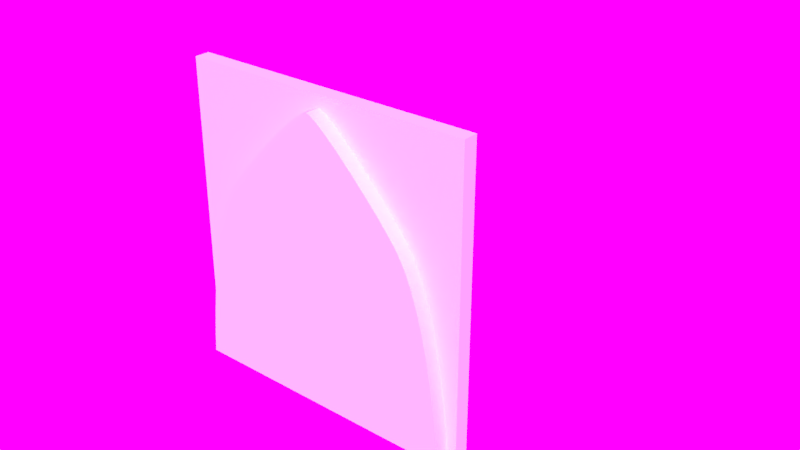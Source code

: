 # Source: Window_small_4x4x0.2.blend  (saved by Blender 2.79.0; exported with 4.5.12 LTS)
import bpy
from mathutils import Matrix  # noqa: F401  (used for matrix-valued properties, if any)

bpy.ops.wm.read_factory_settings(use_empty=True)
scene = bpy.context.scene
scene.name = 'Scene'

# ---- collections
col_collection_2 = bpy.data.collections.new('Collection 2'); scene.collection.children.link(col_collection_2)

# ---- images (referenced by path relative to the original .blend; pixels are not part of the script)
import os
ASSET_DIR = os.environ.get("B2B_ASSET_DIR", "")  # directory of the original .blend (textures are referenced by path, not embedded)
HERE = os.path.dirname(os.path.abspath(__file__))  # packed textures are extracted next to this script under _unpacked/

def load_image(name, relpath, width, height, colorspace="sRGB"):
    """Load a texture the original file referenced (path relative to the .blend, or extracted next to this script)."""
    p = next((c for c in (os.path.join(HERE, relpath), os.path.join(ASSET_DIR, relpath)) if relpath and os.path.exists(c)), "")
    if p:
        img = bpy.data.images.load(p, check_existing=True)
        img.name = name
    else:  # same state as the original file: an image datablock whose file is absent (Cycles renders it pink)
        img = bpy.data.images.new(name, width, height)
        img.source = "FILE"
        img.filepath = "//" + (relpath or name)
    img.colorspace_settings.name = colorspace
    return img
img_sky_photo3_jpg = load_image('sky_photo3.jpg', 'Assets/sky_photo3.jpg', 1024, 1024, 'sRGB')

# ---- world
world_world = bpy.data.worlds.new('World'); scene.world = world_world
world_world.use_nodes = True; world_world.node_tree.nodes.clear()
_N = world_world.node_tree.nodes; _L = world_world.node_tree.links
n0 = _N.new('ShaderNodeOutputWorld'); n0.name = 'World Output'; n0.location = (300, 300)
n1 = _N.new('ShaderNodeBackground'); n1.name = 'Background'; n1.location = (10, 300)
n1.inputs[1].default_value = 2.5
n2 = _N.new('ShaderNodeTexEnvironment'); n2.name = 'Environment Texture'; n2.location = (-180, 300)
n2.width = 140
n2.image = img_sky_photo3_jpg
_L.new(n1.outputs[0], n0.inputs[0])
_L.new(n2.outputs[0], n1.inputs[0])
n0.is_active_output = True
world_world.color = (0.05088, 0.05088, 0.05088)
world_world.use_sun_shadow = False
world_world.sun_shadow_jitter_overblur = 0.0
world_world.cycles.sampling_method = 'MANUAL'

# ---- meshes
me_cubeziercurve_001 = bpy.data.meshes.new('CUBezierCurve.001')
me_cubeziercurve_001.from_pydata([(-1.865, 0.0, 0.0), (-1.857, 0.1116, -2.299e-09), (-1.844, 0.2675, -6.838e-09), (-1.825, 0.4599, -1.329e-08), (-1.799, 0.6811, -2.134e-08), (-1.767, 0.9237, -3.066e-08), (-1.726, 1.18, -4.093e-08), (-1.677, 1.442, -5.183e-08), (-1.619, 1.703, -6.302e-08), (-1.55, 1.954, -7.42e-08), (-1.47, 2.188, -8.503e-08), (-1.379, 2.398, -9.52e-08), (-1.276, 2.575, -1.044e-07), (-1.208, 2.666, -1.092e-07), (-1.117, 2.778, -1.15e-07), (-1.008, 2.906, -1.215e-07), (-0.885, 3.043, -1.284e-07), (-0.7535, 3.185, -1.355e-07), (-0.6181, 3.327, -1.425e-07), (-0.4839, 3.461, -1.492e-07), (-0.3556, 3.584, -1.552e-07), (-0.2382, 3.689, -1.604e-07), (-0.1366, 3.77, -1.644e-07), (-0.05553, 3.823, -1.67e-07), (1.865, 0.0, 0.0), (1.857, 0.1116, -2.299e-09), (1.844, 0.2675, -6.838e-09), (1.825, 0.4599, -1.329e-08), (1.799, 0.6811, -2.134e-08), (1.767, 0.9237, -3.066e-08), (1.726, 1.18, -4.093e-08), (1.677, 1.442, -5.183e-08), (1.619, 1.703, -6.302e-08), (1.55, 1.954, -7.42e-08), (1.47, 2.188, -8.503e-08), (1.379, 2.398, -9.52e-08), (1.276, 2.575, -1.044e-07), (1.208, 2.666, -1.092e-07), (1.117, 2.778, -1.15e-07), (1.008, 2.906, -1.215e-07), (0.885, 3.043, -1.284e-07), (0.7535, 3.185, -1.355e-07), (0.6181, 3.327, -1.425e-07), (0.4839, 3.461, -1.492e-07), (0.3556, 3.584, -1.552e-07), (0.2382, 3.689, -1.604e-07), (0.1366, 3.77, -1.644e-07), (0.05553, 3.823, -1.67e-07), (0.0, 3.842, -1.68e-07)], [], [(1, 0, 24, 25, 26, 27, 28, 29, 30, 31, 32, 33, 34, 35, 36, 37, 38, 39, 40, 41, 42, 43, 44, 45, 46, 47, 48, 23, 22, 21, 20, 19, 18, 17, 16, 15, 14, 13, 12, 11, 10, 9, 8, 7, 6, 5, 4, 3, 2)])
me_cubeziercurve_001.use_remesh_preserve_volume = False
me_cubeziercurve_001.use_remesh_preserve_attributes = False
me_cubeziercurve_001.use_mirror_vertex_groups = False
me_cubeziercurve_001.auto_texspace = False
me_cubeziercurve_001.update()
me_plane = bpy.data.meshes.new('Plane')
me_plane.from_pydata([(-0.4635, 0.1, -2.023), (-0.4616, 0.1, -1.252), (-0.4583, 0.1, -0.9947), (-0.4535, 0.1, -0.8118), (-0.4472, 0.1, -0.7075), (-0.4391, 0.1, -0.5931), (-0.4289, 0.1, -0.4723), (-0.4167, 0.1, -0.3487), (-0.402, 0.1, -0.2259), (-0.3849, 0.1, -0.1074), (-0.365, 0.1, 0.003051), (-0.3422, 0.1, 0.1019), (-0.3163, 0.1, 0.1856), (-0.2994, 0.1, 0.2285), (-0.2767, 0.1, 0.2813), (-0.2493, 0.1, 0.3414), (-0.2186, 0.1, 0.4063), (-0.1857, 0.1, 0.4733), (-0.1519, 0.1, 0.5398), (-0.1183, 0.1, 0.6032), (-0.08627, 0.1, 0.661), (-0.05692, 0.1, 0.7104), (-0.0315, 0.1, 0.749), (-0.01125, 0.1, 0.774), (0.002637, 0.1, 0.783), (0.01652, 0.1, 0.774), (0.03678, 0.1, 0.749), (0.06219, 0.1, 0.7104), (0.09154, 0.1, 0.661), (0.1236, 0.1, 0.6032), (0.1572, 0.1, 0.5398), (0.191, 0.1, 0.4733), (0.2239, 0.1, 0.4063), (0.2546, 0.1, 0.3414), (0.2819, 0.1, 0.2813), (0.3047, 0.1, 0.2285), (0.3216, 0.1, 0.1856), (0.3475, 0.1, 0.1019), (0.3702, 0.1, 0.003051), (0.3901, 0.1, -0.1074), (0.4073, 0.1, -0.2259), (0.4219, 0.1, -0.3487), (0.4342, 0.1, -0.4723), (0.4443, 0.1, -0.5931), (0.4525, 0.1, -0.7075), (0.4588, 0.1, -0.8118), (0.4636, 0.1, -0.9947), (0.4669, 0.1, -1.252), (0.4688, 0.1, -2.023), (-0.4635, -0.1, -2.023), (0.4688, -0.1, -2.023), (0.4669, -0.1, -1.252), (0.4636, -0.1, -0.9947), (0.4588, -0.1, -0.8118), (0.4525, -0.1, -0.7075), (0.4443, -0.1, -0.5931), (0.4342, -0.1, -0.4723), (0.4219, -0.1, -0.3487), (0.4073, -0.1, -0.2259), (0.3901, -0.1, -0.1074), (0.3702, -0.1, 0.003051), (0.3475, -0.1, 0.1019), (0.3216, -0.1, 0.1856), (0.3047, -0.1, 0.2285), (0.2819, -0.1, 0.2813), (0.2546, -0.1, 0.3414), (0.2239, -0.1, 0.4063), (0.191, -0.1, 0.4733), (0.1572, -0.1, 0.5398), (0.1236, -0.1, 0.6032), (0.09154, -0.1, 0.661), (0.06219, -0.1, 0.7104), (0.03678, -0.1, 0.749), (0.01652, -0.1, 0.774), (0.002637, -0.1, 0.783), (-0.01125, -0.1, 0.774), (-0.0315, -0.1, 0.749), (-0.05692, -0.1, 0.7104), (-0.08627, -0.1, 0.661), (-0.1183, -0.1, 0.6032), (-0.1519, -0.1, 0.5398), (-0.1857, -0.1, 0.4733), (-0.2186, -0.1, 0.4063), (-0.2493, -0.1, 0.3414), (-0.2767, -0.1, 0.2813), (-0.2994, -0.1, 0.2285), (-0.3163, -0.1, 0.1856), (-0.3422, -0.1, 0.1019), (-0.365, -0.1, 0.003051), (-0.3849, -0.1, -0.1074), (-0.402, -0.1, -0.2259), (-0.4167, -0.1, -0.3487), (-0.4289, -0.1, -0.4723), (-0.4391, -0.1, -0.5931), (-0.4472, -0.1, -0.7075), (-0.4535, -0.1, -0.8118), (-0.4583, -0.1, -0.9947), (-0.4616, -0.1, -1.252), (-0.1187, 0.1057, 0.6026), (-0.1183, 0.1057, 0.6032), (-0.08627, 0.1057, 0.661), (-0.05692, 0.1057, 0.7104), (-0.05661, 0.1057, 0.7109), (-0.01151, 0.1057, 0.7737), (0.01678, 0.1057, 0.7737), (-0.01125, 0.1057, 0.774), (0.002637, 0.1057, 0.783), (0.01652, 0.1057, 0.774), (0.06188, 0.1057, 0.7109), (0.09154, 0.1057, 0.661), (0.06219, 0.1057, 0.7104), (0.1236, 0.1057, 0.6032), (0.124, 0.1057, 0.6026), (-1.997, 0.1, 1.977), (-1.997, 0.1, -2.023), (-1.997, -0.1, 1.977), (-1.997, -0.1, -2.023), (1.997, 0.1, -2.023), (1.997, -0.1, -2.023), (1.997, -0.1, 1.977), (1.997, 0.1, 1.977)], [], [(0, 114, 113, 120, 117, 48, 47, 46, 45, 44, 43, 42, 41, 40, 39, 38, 37, 36, 35, 34, 33, 32, 31, 30, 29, 28, 27, 26, 25, 24, 23, 22, 21, 20, 19, 18, 17, 16, 15, 14, 13, 12, 11, 10, 9, 8, 7, 6, 5, 4, 3, 2, 1), (49, 116, 114, 0), (120, 113, 115, 119), (119, 115, 116, 49, 97, 96, 95, 94, 93, 92, 91, 90, 89, 88, 87, 86, 85, 84, 83, 82, 81, 80, 79, 78, 77, 76, 75, 74, 73, 72, 71, 70, 69, 68, 67, 66, 65, 64, 63, 62, 61, 60, 59, 58, 57, 56, 55, 54, 53, 52, 51, 50, 118), (0, 48, 50, 49), (96, 97, 1, 2), (95, 96, 2, 3), (94, 95, 3, 4), (93, 94, 4, 5), (92, 93, 5, 6), (91, 92, 6, 7), (90, 91, 7, 8), (89, 90, 8, 9), (88, 89, 9, 10), (87, 88, 10, 11), (86, 87, 11, 12), (85, 86, 12, 13), (84, 85, 13, 14), (83, 84, 14, 15), (82, 83, 15, 16), (81, 82, 16, 17), (80, 81, 17, 18), (79, 80, 18, 19), (78, 79, 19, 20), (77, 78, 20, 21), (76, 77, 21, 22), (75, 76, 22, 23), (74, 75, 23, 24), (73, 74, 24, 25), (72, 73, 25, 26), (71, 72, 26, 27), (70, 71, 27, 28), (69, 70, 28, 29), (68, 69, 29, 30), (67, 68, 30, 31), (66, 67, 31, 32), (65, 66, 32, 33), (64, 65, 33, 34), (63, 64, 34, 35), (62, 63, 35, 36), (61, 62, 36, 37), (60, 61, 37, 38), (59, 60, 38, 39), (58, 59, 39, 40), (57, 58, 40, 41), (56, 57, 41, 42), (55, 56, 42, 43), (54, 55, 43, 44), (53, 54, 44, 45), (52, 53, 45, 46), (51, 52, 46, 47), (1, 47, 48, 0), (98, 99, 100), (100, 101, 102), (103, 105, 106, 107, 104), (108, 110, 109), (109, 111, 112), (49, 50, 51, 97), (97, 51, 47, 1), (113, 114, 116, 115), (117, 120, 119, 118), (48, 117, 118, 50)])
me_plane.use_remesh_preserve_volume = False
me_plane.use_remesh_preserve_attributes = False
me_plane.use_mirror_vertex_groups = False
me_plane.update()

# ---- curves / text
cu_beziercurve = bpy.data.curves.new('BezierCurve', 'CURVE')
cu_beziercurve.dimensions = '3D'
_sp = cu_beziercurve.splines.new('BEZIER'); _sp.bezier_points.add(2)
_sp.bezier_points.foreach_set('co', [-1.865, 0.0, 0.0, -1.276, 2.575, -1.044e-07, 0.0, 3.842, -1.68e-07])
_sp.bezier_points.foreach_set('handle_left', [-1.915, -0.7054, 8.685e-09, -1.716, 1.94, -7.008e-08, -0.1646, 3.842, -1.68e-07])
_sp.bezier_points.foreach_set('handle_right', [-1.841, 0.348, -4.286e-09, -1.058, 2.889, -1.213e-07, 0.1952, 3.842, -1.68e-07])
for _p, _l, _r in zip(_sp.bezier_points, ['ALIGNED', 'ALIGNED', 'ALIGNED'], ['ALIGNED', 'ALIGNED', 'ALIGNED']): _p.handle_left_type = _l; _p.handle_right_type = _r
_sp.order_u = 0
_sp.order_v = 0
cu_beziercurve.use_path = True
cu_beziercurve.use_path_clamp = True
cu_beziercurve.bevel_resolution = 0
cu_beziercurve.fill_mode = 'HALF'

# ---- objects
ob_beziercurve_001 = bpy.data.objects.new('BezierCurve.001', me_cubeziercurve_001)
ob_window_small_4x4x0_2 = bpy.data.objects.new('Window_small_4x4x0.2', me_plane)
ob_beziercurve = bpy.data.objects.new('BezierCurve', cu_beziercurve)

# ---- transforms, parenting, visibility, modifiers, constraints
ob_beziercurve_001.location = (0.01, -0.2, 0.0)
ob_beziercurve_001.rotation_euler = (1.571, 0.0, 0.0)
ob_beziercurve_001.hide_viewport = True
ob_beziercurve_001.display_type = 'WIRE'
ob_beziercurve_001.lineart.crease_threshold = 0.0
_m = ob_beziercurve_001.modifiers.new('Solidify', 'SOLIDIFY')
_m.thickness = 0.2
_m.nonmanifold_thickness_mode = 'FIXED'
_m.nonmanifold_merge_threshold = 0.0003
ob_window_small_4x4x0_2.location = (0.00275, 0.1, 2.023)
ob_window_small_4x4x0_2.display_type = 'SOLID'
ob_window_small_4x4x0_2.lineart.crease_threshold = 0.0
ob_beziercurve.location = (0.0, 0.0, 0.0)
ob_beziercurve.rotation_euler = (1.571, 0.0, 0.0)
ob_beziercurve.hide_viewport = True
ob_beziercurve.lineart.crease_threshold = 0.0
_m = ob_beziercurve.modifiers.new('Mirror', 'MIRROR')
_m.mirror_object = ob_window_small_4x4x0_2

# ---- collection membership
col_collection_2.objects.link(ob_beziercurve_001)
col_collection_2.objects.link(ob_window_small_4x4x0_2)
col_collection_2.objects.link(ob_beziercurve)

# ---- scene / render settings (as saved in the file)
scene.frame_start = 1; scene.frame_end = 250; scene.frame_set(5)
scene.render.engine = 'CYCLES'
scene.render.resolution_percentage = 50
scene.render.dither_intensity = 0.0
scene.cycles.use_denoising = False
scene.cycles.samples = 200
scene.cycles.sampling_pattern = 'TABULATED_SOBOL'
scene.cycles.use_adaptive_sampling = False
scene.cycles.use_light_tree = False
scene.cycles.blur_glossy = 0.0
scene.cycles.sample_clamp_indirect = 0.0
scene.view_settings.view_transform = 'Standard'
bpy.context.view_layer.update()

# ---- added for rendering (the .blend has no active camera and no usable light): camera, sun
cam_auto = bpy.data.cameras.new('AutoCamera')
cam_auto.lens = 50.0
cam_auto.sensor_width = 36.0
cam_auto.clip_end = 1000.0
ob_auto_camera = bpy.data.objects.new('AutoCamera', cam_auto)
scene.collection.objects.link(ob_auto_camera)
ob_auto_camera.location = (7.98657, -8.18192, 8.23537)
ob_auto_camera.rotation_euler = (1.09748, -7.21219e-08, 0.694738)
scene.camera = ob_auto_camera
light_auto_sun = bpy.data.lights.new('AutoSun', 'SUN')
light_auto_sun.energy = 3.0
light_auto_sun.angle = 0.0523599
ob_auto_sun = bpy.data.objects.new('AutoSun', light_auto_sun)
scene.collection.objects.link(ob_auto_sun)
ob_auto_sun.rotation_euler = (0.872665, 0.174533, 0.523599)
bpy.context.view_layer.update()

